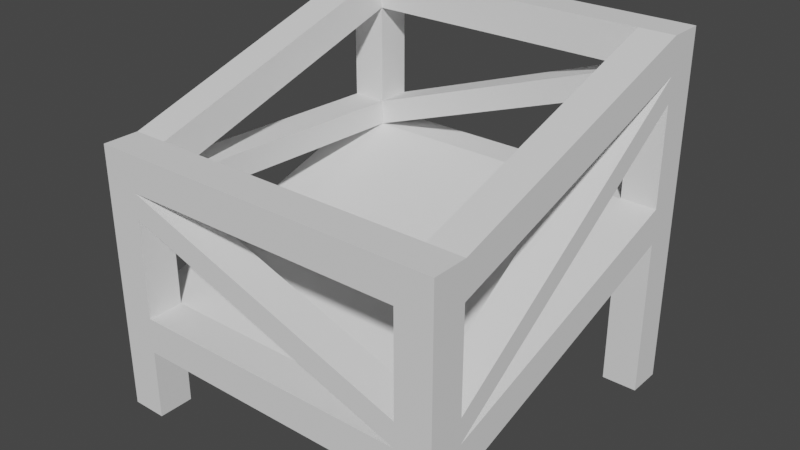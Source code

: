 # Source: Crate.blend  (saved by Blender 3.3.6; exported with 4.5.12 LTS)
import bpy
from mathutils import Matrix  # noqa: F401  (used for matrix-valued properties, if any)

bpy.ops.wm.read_factory_settings(use_empty=True)
scene = bpy.context.scene
scene.name = 'Scene'

# ---- collections
col_collection = bpy.data.collections.new('Collection'); scene.collection.children.link(col_collection)

# ---- world
world_world = bpy.data.worlds.new('World'); scene.world = world_world
world_world.use_nodes = True; world_world.node_tree.nodes.clear()
_N = world_world.node_tree.nodes; _L = world_world.node_tree.links
n0 = _N.new('ShaderNodeOutputWorld'); n0.name = 'World Output'; n0.location = (300, 300)
n1 = _N.new('ShaderNodeBackground'); n1.name = 'Background'; n1.location = (10, 300)
n1.inputs[0].default_value = (0.05088, 0.05088, 0.05088, 1.0)
_L.new(n1.outputs[0], n0.inputs[0])
n0.is_active_output = True
world_world.color = (0.05088, 0.05088, 0.05088)
world_world.use_sun_shadow = False
world_world.sun_shadow_jitter_overblur = 0.0

# ---- meshes
me_cube_005 = bpy.data.meshes.new('Cube.005')
me_cube_005.from_pydata([(-0.8, -1.0, -6.0), (-0.8, -1.0, -4.0), (-0.8, 1.0, -6.0), (-0.8, 1.0, -4.0), (0.8, -1.0, -6.0), (0.8, -1.0, -4.0), (0.8, 1.0, -6.0), (0.8, 1.0, -4.0), (0.8, 19.0, 10.0), (0.8, 19.0, 8.0), (0.8, 17.0, 10.0), (0.8, 17.0, 8.0), (-0.8, 19.0, 10.0), (-0.8, 19.0, 8.0), (-0.8, 17.0, 10.0), (-0.8, 17.0, 8.0), (-0.8, -1.0, 3.0), (-0.8, -1.0, 5.0), (-0.8, 1.0, 3.0), (-0.8, 1.0, 5.0), (0.8, -1.0, 3.0), (0.8, -1.0, 5.0), (0.8, 1.0, 3.0), (0.8, 1.0, 5.0), (0.8, 19.0, 1.0), (0.8, 19.0, -1.0), (0.8, 17.0, 1.0), (0.8, 17.0, -1.0), (-0.8, 19.0, 1.0), (-0.8, 19.0, -1.0), (-0.8, 17.0, 1.0), (-0.8, 17.0, -1.0), (1.0, 1.0, -4.0), (1.0, 1.0, -6.0), (1.0, -1.0, -6.0), (1.0, -1.0, -4.0), (1.0, 1.0, 5.0), (1.0, 1.0, 3.0), (1.0, -1.0, 3.0), (1.0, -1.0, 5.0), (-1.0, 1.0, -6.0), (-1.0, -1.0, -6.0), (-1.0, -1.0, -4.0), (-1.0, 1.0, -4.0), (-1.0, 1.0, 3.0), (-1.0, -1.0, 3.0), (-1.0, -1.0, 5.0), (-1.0, 1.0, 5.0), (1.0, 19.0, 1.0), (1.0, 19.0, -1.0), (1.0, 17.0, -1.0), (1.0, 17.0, 1.0), (1.0, 19.0, 10.0), (1.0, 19.0, 8.0), (1.0, 17.0, 8.0), (1.0, 17.0, 10.0), (-1.0, 19.0, -1.0), (-1.0, 17.0, -1.0), (-1.0, 17.0, 1.0), (-1.0, 19.0, 1.0), (-1.0, 19.0, 8.0), (-1.0, 17.0, 8.0), (-1.0, 17.0, 10.0), (-1.0, 19.0, 10.0), (-0.8, -1.0, 1.6), (-0.8, 1.0, 1.6), (-1.0, 1.0, 1.6), (-1.0, -1.0, 1.6), (0.8, 1.0, -2.6), (1.0, 1.0, -2.6), (0.8, -1.0, -2.6), (1.0, -1.0, -2.6), (0.8, 17.0, 6.6), (0.8, 19.0, 6.6), (1.0, 17.0, 6.6), (1.0, 19.0, 6.6), (-0.8, 19.0, 2.4), (-0.8, 17.0, 2.4), (-1.0, 17.0, 2.4), (-1.0, 19.0, 2.4), (0.8, 17.0, -10.0), (0.8, 19.0, -10.0), (-0.8, 19.0, -10.0), (-0.8, 17.0, -10.0), (1.0, 17.0, -10.0), (1.0, 19.0, -10.0), (-1.0, 19.0, -10.0), (-1.0, 17.0, -10.0), (-0.8, 1.0, -10.0), (-0.8, -1.0, -10.0), (0.8, -1.0, -10.0), (0.8, 1.0, -10.0), (1.0, -1.0, -10.0), (1.0, 1.0, -10.0), (-1.0, 1.0, -10.0), (-1.0, -1.0, -10.0)], [], [(18, 44, 61, 15), (2, 3, 7, 6), (76, 28, 59, 79), (4, 5, 1, 0), (2, 6, 4, 0), (7, 3, 1, 5), (13, 9, 11, 15), (13, 12, 8, 9), (31, 57, 87, 83), (11, 10, 14, 15), (8, 12, 14, 10), (41, 40, 94, 95), (18, 19, 23, 22), (21, 20, 38, 39), (20, 21, 17, 16), (18, 22, 20, 16), (23, 19, 17, 21), (29, 25, 27, 31), (29, 28, 24, 25), (12, 13, 60, 63), (27, 26, 30, 31), (24, 28, 30, 26), (65, 3, 43, 66), (33, 32, 35, 34), (37, 36, 39, 38), (5, 4, 34, 35), (2, 0, 89, 88), (23, 21, 39, 36), (67, 42, 1, 64), (6, 7, 26, 27), (41, 42, 43, 40), (45, 46, 47, 44), (16, 17, 46, 45), (40, 57, 31, 2), (0, 1, 42, 41), (17, 19, 47, 46), (78, 61, 60, 79), (65, 18, 68, 7), (49, 48, 51, 50), (53, 52, 55, 54), (33, 6, 27, 50), (27, 25, 81, 80), (8, 10, 55, 52), (9, 8, 52, 53), (67, 45, 44, 66), (25, 24, 48, 49), (57, 58, 59, 56), (61, 62, 63, 60), (15, 14, 19, 18), (28, 29, 56, 59), (3, 2, 31, 30), (14, 12, 63, 62), (77, 18, 65, 30), (30, 28, 73, 72), (37, 22, 11, 54), (11, 22, 23, 10), (37, 54, 55, 36), (23, 36, 55, 10), (47, 62, 61, 44), (47, 19, 14, 62), (43, 3, 30, 58), (43, 58, 57, 40), (33, 50, 51, 32), (7, 32, 51, 26), (7, 68, 11, 72), (68, 70, 20, 22), (70, 5, 35, 71), (69, 37, 38, 71), (72, 73, 24, 26), (72, 26, 51, 74), (75, 53, 54, 74), (73, 75, 48, 24), (27, 6, 2, 31), (30, 3, 7, 26), (42, 67, 66, 43), (1, 3, 65, 64), (45, 67, 64, 16), (58, 30, 65, 66), (32, 69, 71, 35), (20, 70, 71, 38), (5, 64, 65, 7), (22, 37, 69, 68), (18, 16, 70, 68), (16, 64, 5, 70), (9, 53, 75, 73), (48, 75, 74, 51), (32, 7, 72, 74), (30, 72, 11, 77), (13, 15, 77, 76), (61, 78, 77, 15), (58, 78, 79, 59), (13, 76, 79, 60), (11, 68, 69, 54), (32, 74, 54, 69), (9, 76, 77, 11), (28, 76, 9, 73), (18, 77, 78, 44), (58, 66, 44, 78), (82, 83, 87, 86), (80, 81, 85, 84), (25, 49, 85, 81), (29, 31, 83, 82), (50, 27, 80, 84), (57, 56, 86, 87), (56, 29, 82, 86), (49, 50, 84, 85), (88, 89, 95, 94), (90, 91, 93, 92), (40, 2, 88, 94), (4, 6, 91, 90), (33, 34, 92, 93), (0, 41, 95, 89), (6, 33, 93, 91), (34, 4, 90, 92)])
_uv = me_cube_005.uv_layers.new(name='UVMap')
_uv.uv.foreach_set('vector', [0.125, 0.5, 0.125, 0.5, 0.125, 0.75, 0.125, 0.75, 0.375, 0.25, 0.625, 0.25, 0.625, 0.5, 0.375, 0.5, 0.725, 0.5, 0.875, 0.5, 0.625, 0.25, 0.575, 0.25, 0.375, 0.75, 0.625, 0.75, 0.625, 1.0, 0.375, 1.0, 0.125, 0.5, 0.375, 0.5, 0.375, 0.75, 0.125, 0.75, 0.625, 0.5, 0.875, 0.5, 0.875, 0.75, 0.625, 0.75, 0.125, 0.5, 0.375, 0.5, 0.375, 0.75, 0.125, 0.75, 0.375, 0.25, 0.625, 0.25, 0.625, 0.5, 0.375, 0.5, 0.125, 0.75, 0.125, 0.75, 0.125, 0.75, 0.125, 0.75, 0.375, 0.75, 0.625, 0.75, 0.625, 1.0, 0.375, 1.0, 0.625, 0.5, 0.875, 0.5, 0.875, 0.75, 0.625, 0.75, 0.375, 0.0, 0.375, 0.25, 0.375, 0.25, 0.375, 0.0, 0.375, 0.25, 0.625, 0.25, 0.625, 0.5, 0.375, 0.5, 0.625, 0.75, 0.375, 0.75, 0.375, 0.75, 0.625, 0.75, 0.375, 0.75, 0.625, 0.75, 0.625, 1.0, 0.375, 1.0, 0.125, 0.5, 0.375, 0.5, 0.375, 0.75, 0.125, 0.75, 0.625, 0.5, 0.875, 0.5, 0.875, 0.75, 0.625, 0.75, 0.125, 0.5, 0.375, 0.5, 0.375, 0.75, 0.125, 0.75, 0.375, 0.25, 0.625, 0.25, 0.625, 0.5, 0.375, 0.5, 0.625, 0.25, 0.375, 0.25, 0.375, 0.25, 0.625, 0.25, 0.375, 0.75, 0.625, 0.75, 0.625, 1.0, 0.375, 1.0, 0.625, 0.5, 0.875, 0.5, 0.875, 0.75, 0.625, 0.75, 0.275, 0.5, 0.875, 0.5, 0.875, 0.5, 0.275, 0.5, 0.375, 0.5, 0.625, 0.5, 0.625, 0.75, 0.375, 0.75, 0.375, 0.5, 0.625, 0.5, 0.625, 0.75, 0.375, 0.75, 0.625, 0.75, 0.375, 0.75, 0.375, 0.75, 0.625, 0.75, 0.125, 0.5, 0.125, 0.75, 0.125, 0.75, 0.125, 0.5, 0.625, 0.5, 0.625, 0.75, 0.625, 0.75, 0.625, 0.5, 0.425, 0.0, 0.625, 0.0, 0.625, 1.0, 0.225, 0.8, 0.375, 0.5, 0.625, 0.5, 0.625, 0.75, 0.375, 0.75, 0.375, 0.0, 0.625, 0.0, 0.625, 0.25, 0.375, 0.25, 0.375, 0.0, 0.625, 0.0, 0.625, 0.25, 0.375, 0.25, 0.375, 1.0, 0.625, 1.0, 0.625, 1.0, 0.375, 1.0, 0.125, 0.5, 0.125, 0.75, 0.125, 0.75, 0.125, 0.5, 0.375, 1.0, 0.625, 1.0, 0.625, 1.0, 0.375, 1.0, 0.875, 0.75, 0.875, 0.5, 0.875, 0.5, 0.875, 0.75, 0.725, 0.75, 0.125, 0.75, 0.375, 0.25, 0.575, 0.25, 0.275, 0.5, 0.125, 0.5, 0.575, 0.5, 0.625, 0.5, 0.375, 0.5, 0.625, 0.5, 0.625, 0.75, 0.375, 0.75, 0.375, 0.5, 0.625, 0.5, 0.625, 0.75, 0.375, 0.75, 0.375, 0.5, 0.375, 0.5, 0.375, 0.75, 0.375, 0.75, 0.375, 0.75, 0.375, 0.5, 0.375, 0.5, 0.375, 0.75, 0.625, 0.5, 0.625, 0.75, 0.625, 0.75, 0.625, 0.5, 0.375, 0.5, 0.625, 0.5, 0.625, 0.5, 0.375, 0.5, 0.425, 0.0, 0.375, 0.0, 0.375, 0.25, 0.475, 0.3, 0.375, 0.5, 0.625, 0.5, 0.625, 0.5, 0.375, 0.5, 0.375, 0.0, 0.625, 0.0, 0.625, 0.25, 0.375, 0.25, 0.375, 0.0, 0.625, 0.0, 0.625, 0.25, 0.375, 0.25, 0.125, 0.75, 0.625, 1.0, 0.625, 0.25, 0.125, 0.5, 0.625, 0.25, 0.375, 0.25, 0.375, 0.25, 0.625, 0.25, 0.625, 0.25, 0.125, 0.5, 0.375, 1.0, 0.625, 1.0, 0.875, 0.75, 0.875, 0.5, 0.875, 0.5, 0.875, 0.75, 0.725, 0.75, 0.125, 0.5, 0.275, 0.5, 0.875, 0.75, 0.875, 0.75, 0.875, 0.5, 0.425, 0.5, 0.425, 0.75, 0.375, 0.5, 0.375, 0.5, 0.375, 0.75, 0.375, 0.75, 0.375, 0.75, 0.375, 0.5, 0.625, 0.5, 0.625, 0.75, 0.375, 0.5, 0.375, 0.75, 0.625, 0.75, 0.625, 0.5, 0.625, 0.5, 0.625, 0.5, 0.625, 0.75, 0.625, 0.75, 0.625, 0.25, 0.625, 0.0, 0.375, 0.0, 0.125, 0.5, 0.625, 0.25, 0.625, 0.25, 0.875, 0.75, 0.625, 0.0, 0.875, 0.5, 0.625, 0.25, 0.875, 0.75, 0.875, 0.75, 0.875, 0.5, 0.875, 0.75, 0.375, 0.0, 0.125, 0.5, 0.375, 0.5, 0.375, 0.75, 0.625, 0.75, 0.625, 0.5, 0.625, 0.5, 0.625, 0.5, 0.625, 0.75, 0.625, 0.75, 0.625, 0.5, 0.575, 0.5, 0.375, 0.75, 0.425, 0.75, 0.575, 0.5, 0.575, 0.75, 0.375, 0.75, 0.375, 0.5, 0.575, 0.75, 0.625, 0.75, 0.625, 0.75, 0.575, 0.75, 0.575, 0.5, 0.375, 0.5, 0.375, 0.75, 0.575, 0.75, 0.425, 0.75, 0.425, 0.5, 0.625, 0.5, 0.625, 0.75, 0.425, 0.75, 0.625, 0.75, 0.625, 0.75, 0.425, 0.75, 0.425, 0.5, 0.375, 0.5, 0.375, 0.75, 0.425, 0.75, 0.425, 0.5, 0.425, 0.5, 0.625, 0.5, 0.625, 0.5, 0.0, 0.0, 0.0, 0.0, 0.0, 0.0, 0.0, 0.0, 0.0, 0.0, 0.0, 0.0, 0.0, 0.0, 0.0, 0.0, 0.625, 0.0, 0.425, 0.0, 0.475, 0.3, 0.875, 0.5, 0.875, 0.75, 0.875, 0.5, 0.275, 0.5, 0.275, 0.75, 0.375, 0.0, 0.425, 0.0, 0.225, 0.8, 0.125, 0.75, 0.875, 0.75, 0.875, 0.75, 0.275, 0.5, 0.275, 0.5, 0.625, 0.5, 0.575, 0.5, 0.575, 0.75, 0.625, 0.75, 0.375, 0.75, 0.575, 0.75, 0.575, 0.75, 0.375, 0.75, 0.625, 0.75, 0.275, 0.75, 0.275, 0.5, 0.625, 0.5, 0.375, 0.5, 0.375, 0.5, 0.575, 0.5, 0.575, 0.5, 0.125, 0.5, 0.125, 0.75, 0.575, 0.75, 0.575, 0.5, 0.125, 0.75, 0.275, 0.75, 0.625, 0.75, 0.575, 0.75, 0.375, 0.5, 0.375, 0.5, 0.425, 0.5, 0.425, 0.5, 0.625, 0.5, 0.425, 0.5, 0.425, 0.75, 0.625, 0.75, 0.625, 0.5, 0.625, 0.5, 0.425, 0.75, 0.425, 0.75, 0.875, 0.75, 0.425, 0.75, 0.375, 0.75, 0.725, 0.75, 0.125, 0.5, 0.125, 0.75, 0.725, 0.75, 0.725, 0.5, 0.125, 0.75, 0.725, 0.75, 0.725, 0.75, 0.125, 0.75, 0.875, 0.75, 0.725, 0.75, 0.575, 0.25, 0.625, 0.25, 0.125, 0.5, 0.725, 0.5, 0.575, 0.25, 0.375, 0.25, 0.375, 0.75, 0.575, 0.5, 0.575, 0.5, 0.375, 0.75, 0.625, 0.5, 0.425, 0.75, 0.375, 0.75, 0.575, 0.5, 0.375, 0.5, 0.725, 0.5, 0.725, 0.75, 0.375, 0.75, 0.875, 0.5, 0.725, 0.5, 0.375, 0.5, 0.425, 0.5, 0.125, 0.5, 0.725, 0.75, 0.725, 0.75, 0.125, 0.5, 0.875, 0.75, 0.275, 0.5, 0.375, 0.25, 0.725, 0.75, 0.125, 0.5, 0.125, 0.75, 0.125, 0.75, 0.125, 0.5, 0.375, 0.75, 0.375, 0.5, 0.375, 0.5, 0.375, 0.75, 0.375, 0.5, 0.375, 0.5, 0.375, 0.5, 0.375, 0.5, 0.125, 0.5, 0.125, 0.75, 0.125, 0.75, 0.125, 0.5, 0.375, 0.75, 0.375, 0.75, 0.375, 0.75, 0.375, 0.75, 0.375, 0.0, 0.375, 0.25, 0.375, 0.25, 0.375, 0.0, 0.375, 0.25, 0.375, 0.25, 0.375, 0.25, 0.375, 0.25, 0.375, 0.5, 0.375, 0.75, 0.375, 0.75, 0.375, 0.5, 0.125, 0.5, 0.125, 0.75, 0.125, 0.75, 0.125, 0.5, 0.375, 0.75, 0.375, 0.5, 0.375, 0.5, 0.375, 0.75, 0.125, 0.5, 0.125, 0.5, 0.125, 0.5, 0.125, 0.5, 0.375, 0.75, 0.375, 0.5, 0.375, 0.5, 0.375, 0.75, 0.375, 0.5, 0.375, 0.75, 0.375, 0.75, 0.375, 0.5, 0.375, 1.0, 0.375, 1.0, 0.375, 1.0, 0.375, 1.0, 0.375, 0.5, 0.375, 0.5, 0.375, 0.5, 0.375, 0.5, 0.375, 0.75, 0.375, 0.75, 0.375, 0.75, 0.375, 0.75])
me_cube_005.update()

# ---- objects
ob_cube_004 = bpy.data.objects.new('Cube.004', me_cube_005)

# ---- transforms, parenting, visibility, modifiers, constraints
ob_cube_004.location = (0.0, -0.9, 1.0)
ob_cube_004.scale = (1.0, 0.1, 0.1)

# ---- collection membership
col_collection.objects.link(ob_cube_004)

# ---- scene / render settings (as saved in the file)
scene.frame_start = 1; scene.frame_end = 250; scene.frame_set(1)
scene.render.engine = 'BLENDER_EEVEE_NEXT'
scene.cycles.sampling_pattern = 'TABULATED_SOBOL'
scene.cycles.use_light_tree = False
scene.view_settings.view_transform = 'Filmic'
bpy.context.view_layer.update()

# ---- added for rendering (the .blend has no active camera and no usable light): camera, sun
cam_auto = bpy.data.cameras.new('AutoCamera')
cam_auto.lens = 50.0
cam_auto.sensor_width = 36.0
cam_auto.clip_end = 1000.0
ob_auto_camera = bpy.data.objects.new('AutoCamera', cam_auto)
scene.collection.objects.link(ob_auto_camera)
ob_auto_camera.location = (3.20507, -3.84609, 3.56406)
ob_auto_camera.rotation_euler = (1.09748, -7.21219e-08, 0.694738)
scene.camera = ob_auto_camera
light_auto_sun = bpy.data.lights.new('AutoSun', 'SUN')
light_auto_sun.energy = 3.0
light_auto_sun.angle = 0.0523599
ob_auto_sun = bpy.data.objects.new('AutoSun', light_auto_sun)
scene.collection.objects.link(ob_auto_sun)
ob_auto_sun.rotation_euler = (0.872665, 0.174533, 0.523599)
bpy.context.view_layer.update()
